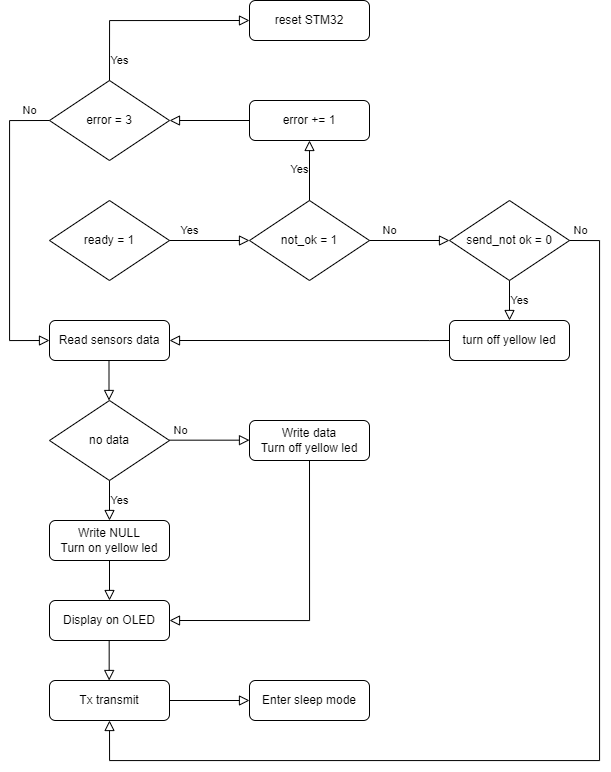

The diagram above was exported from draw.io. Its source (the exported page's mxGraphModel, read from the mxfile embedded in the PNG):
<mxGraphModel dx="557" dy="1821" grid="1" gridSize="10" guides="1" tooltips="1" connect="1" arrows="1" fold="1" page="1" pageScale="1" pageWidth="827" pageHeight="1169" math="0" shadow="0">
  <root>
    <mxCell id="WIyWlLk6GJQsqaUBKTNV-0" />
    <mxCell id="WIyWlLk6GJQsqaUBKTNV-1" parent="WIyWlLk6GJQsqaUBKTNV-0" />
    <mxCell id="4PwD2PcdXNqZxr9G5fL0-15" value="Read sensors data" style="rounded=1;whiteSpace=wrap;html=1;" parent="WIyWlLk6GJQsqaUBKTNV-1" vertex="1">
      <mxGeometry x="1640" y="160" width="120" height="40" as="geometry" />
    </mxCell>
    <mxCell id="4PwD2PcdXNqZxr9G5fL0-16" value="no data" style="rhombus;whiteSpace=wrap;html=1;" parent="WIyWlLk6GJQsqaUBKTNV-1" vertex="1">
      <mxGeometry x="1640" y="240" width="120" height="80" as="geometry" />
    </mxCell>
    <mxCell id="4PwD2PcdXNqZxr9G5fL0-17" value="" style="rounded=0;html=1;jettySize=auto;orthogonalLoop=1;fontSize=11;endArrow=block;endFill=0;endSize=8;strokeWidth=1;shadow=0;labelBackgroundColor=none;edgeStyle=orthogonalEdgeStyle;exitX=0.5;exitY=1;exitDx=0;exitDy=0;entryX=0.5;entryY=0;entryDx=0;entryDy=0;" parent="WIyWlLk6GJQsqaUBKTNV-1" edge="1">
      <mxGeometry relative="1" as="geometry">
        <mxPoint x="1699.5" y="200" as="sourcePoint" />
        <mxPoint x="1699.5" y="240" as="targetPoint" />
      </mxGeometry>
    </mxCell>
    <mxCell id="4PwD2PcdXNqZxr9G5fL0-28" value="Write NULL&lt;br&gt;Turn on yellow led" style="rounded=1;whiteSpace=wrap;html=1;" parent="WIyWlLk6GJQsqaUBKTNV-1" vertex="1">
      <mxGeometry x="1640" y="360" width="120" height="40" as="geometry" />
    </mxCell>
    <mxCell id="4PwD2PcdXNqZxr9G5fL0-29" value="Yes" style="rounded=0;html=1;jettySize=auto;orthogonalLoop=1;fontSize=11;endArrow=block;endFill=0;endSize=8;strokeWidth=1;shadow=0;labelBackgroundColor=none;edgeStyle=orthogonalEdgeStyle;entryX=0.5;entryY=0;entryDx=0;entryDy=0;exitX=0.5;exitY=1;exitDx=0;exitDy=0;" parent="WIyWlLk6GJQsqaUBKTNV-1" source="4PwD2PcdXNqZxr9G5fL0-16" target="4PwD2PcdXNqZxr9G5fL0-28" edge="1">
      <mxGeometry x="0.0108" y="10" relative="1" as="geometry">
        <mxPoint as="offset" />
        <mxPoint x="1740" y="310" as="sourcePoint" />
        <mxPoint x="1740" y="350" as="targetPoint" />
      </mxGeometry>
    </mxCell>
    <mxCell id="4PwD2PcdXNqZxr9G5fL0-31" value="" style="rounded=0;html=1;jettySize=auto;orthogonalLoop=1;fontSize=11;endArrow=block;endFill=0;endSize=8;strokeWidth=1;shadow=0;labelBackgroundColor=none;edgeStyle=orthogonalEdgeStyle;exitX=0.5;exitY=1;exitDx=0;exitDy=0;entryX=0.5;entryY=0;entryDx=0;entryDy=0;" parent="WIyWlLk6GJQsqaUBKTNV-1" source="4PwD2PcdXNqZxr9G5fL0-28" edge="1">
      <mxGeometry relative="1" as="geometry">
        <mxPoint x="1800" y="410" as="sourcePoint" />
        <mxPoint x="1700" y="440" as="targetPoint" />
      </mxGeometry>
    </mxCell>
    <mxCell id="d0U0-IMyKGpG3ze0LO3t-3" value="Display on OLED" style="rounded=1;whiteSpace=wrap;html=1;" parent="WIyWlLk6GJQsqaUBKTNV-1" vertex="1">
      <mxGeometry x="1640" y="440" width="120" height="40" as="geometry" />
    </mxCell>
    <mxCell id="d0U0-IMyKGpG3ze0LO3t-4" value="" style="rounded=0;html=1;jettySize=auto;orthogonalLoop=1;fontSize=11;endArrow=block;endFill=0;endSize=8;strokeWidth=1;shadow=0;labelBackgroundColor=none;edgeStyle=orthogonalEdgeStyle;exitX=0.5;exitY=1;exitDx=0;exitDy=0;entryX=0.5;entryY=0;entryDx=0;entryDy=0;" parent="WIyWlLk6GJQsqaUBKTNV-1" edge="1">
      <mxGeometry relative="1" as="geometry">
        <mxPoint x="1699.67" y="480" as="sourcePoint" />
        <mxPoint x="1699.67" y="520" as="targetPoint" />
      </mxGeometry>
    </mxCell>
    <mxCell id="d0U0-IMyKGpG3ze0LO3t-5" value="Tx transmit" style="rounded=1;whiteSpace=wrap;html=1;" parent="WIyWlLk6GJQsqaUBKTNV-1" vertex="1">
      <mxGeometry x="1640" y="520" width="120" height="40" as="geometry" />
    </mxCell>
    <mxCell id="d0U0-IMyKGpG3ze0LO3t-7" value="" style="rounded=0;html=1;jettySize=auto;orthogonalLoop=1;fontSize=11;endArrow=block;endFill=0;endSize=8;strokeWidth=1;shadow=0;labelBackgroundColor=none;edgeStyle=orthogonalEdgeStyle;exitX=1;exitY=0.5;exitDx=0;exitDy=0;entryX=0;entryY=0.5;entryDx=0;entryDy=0;" parent="WIyWlLk6GJQsqaUBKTNV-1" source="d0U0-IMyKGpG3ze0LO3t-5" target="d0U0-IMyKGpG3ze0LO3t-8" edge="1">
      <mxGeometry relative="1" as="geometry">
        <mxPoint x="1840" y="520" as="sourcePoint" />
        <mxPoint x="1840" y="560" as="targetPoint" />
      </mxGeometry>
    </mxCell>
    <mxCell id="d0U0-IMyKGpG3ze0LO3t-8" value="Enter sleep mode" style="rounded=1;whiteSpace=wrap;html=1;" parent="WIyWlLk6GJQsqaUBKTNV-1" vertex="1">
      <mxGeometry x="1840" y="520" width="120" height="40" as="geometry" />
    </mxCell>
    <mxCell id="d0U0-IMyKGpG3ze0LO3t-9" value="ready = 1" style="rhombus;whiteSpace=wrap;html=1;" parent="WIyWlLk6GJQsqaUBKTNV-1" vertex="1">
      <mxGeometry x="1640" y="40" width="120" height="80" as="geometry" />
    </mxCell>
    <mxCell id="d0U0-IMyKGpG3ze0LO3t-10" value="Yes" style="rounded=0;html=1;jettySize=auto;orthogonalLoop=1;fontSize=11;endArrow=block;endFill=0;endSize=8;strokeWidth=1;shadow=0;labelBackgroundColor=none;edgeStyle=orthogonalEdgeStyle;entryX=0;entryY=0.5;entryDx=0;entryDy=0;exitX=1;exitY=0.5;exitDx=0;exitDy=0;" parent="WIyWlLk6GJQsqaUBKTNV-1" source="d0U0-IMyKGpG3ze0LO3t-9" target="d0U0-IMyKGpG3ze0LO3t-22" edge="1">
      <mxGeometry x="-0.5" y="10" relative="1" as="geometry">
        <mxPoint as="offset" />
        <mxPoint x="1800" y="90" as="sourcePoint" />
        <mxPoint x="1800" y="130" as="targetPoint" />
      </mxGeometry>
    </mxCell>
    <mxCell id="d0U0-IMyKGpG3ze0LO3t-17" value="Write data&lt;br&gt;Turn off yellow led" style="rounded=1;whiteSpace=wrap;html=1;" parent="WIyWlLk6GJQsqaUBKTNV-1" vertex="1">
      <mxGeometry x="1840" y="260" width="120" height="40" as="geometry" />
    </mxCell>
    <mxCell id="d0U0-IMyKGpG3ze0LO3t-18" value="No" style="edgeStyle=orthogonalEdgeStyle;rounded=0;html=1;jettySize=auto;orthogonalLoop=1;fontSize=11;endArrow=block;endFill=0;endSize=8;strokeWidth=1;shadow=0;labelBackgroundColor=none;entryX=0;entryY=0.5;entryDx=0;entryDy=0;" parent="WIyWlLk6GJQsqaUBKTNV-1" edge="1">
      <mxGeometry x="-0.75" y="10" relative="1" as="geometry">
        <mxPoint as="offset" />
        <mxPoint x="1760" y="279.66999999999996" as="sourcePoint" />
        <mxPoint x="1840" y="279.66999999999996" as="targetPoint" />
      </mxGeometry>
    </mxCell>
    <mxCell id="d0U0-IMyKGpG3ze0LO3t-21" value="" style="rounded=0;html=1;jettySize=auto;orthogonalLoop=1;fontSize=11;endArrow=block;endFill=0;endSize=8;strokeWidth=1;shadow=0;labelBackgroundColor=none;edgeStyle=orthogonalEdgeStyle;exitX=0.5;exitY=1;exitDx=0;exitDy=0;entryX=1;entryY=0.5;entryDx=0;entryDy=0;" parent="WIyWlLk6GJQsqaUBKTNV-1" source="d0U0-IMyKGpG3ze0LO3t-17" target="d0U0-IMyKGpG3ze0LO3t-3" edge="1">
      <mxGeometry relative="1" as="geometry">
        <mxPoint x="1890" y="320" as="sourcePoint" />
        <mxPoint x="1890" y="360" as="targetPoint" />
      </mxGeometry>
    </mxCell>
    <mxCell id="d0U0-IMyKGpG3ze0LO3t-22" value="not_ok = 1" style="rhombus;whiteSpace=wrap;html=1;" parent="WIyWlLk6GJQsqaUBKTNV-1" vertex="1">
      <mxGeometry x="1840" y="40" width="120" height="80" as="geometry" />
    </mxCell>
    <mxCell id="d0U0-IMyKGpG3ze0LO3t-23" value="Yes" style="rounded=0;html=1;jettySize=auto;orthogonalLoop=1;fontSize=11;endArrow=block;endFill=0;endSize=8;strokeWidth=1;shadow=0;labelBackgroundColor=none;edgeStyle=orthogonalEdgeStyle;exitX=0.5;exitY=0;exitDx=0;exitDy=0;entryX=0.5;entryY=1;entryDx=0;entryDy=0;" parent="WIyWlLk6GJQsqaUBKTNV-1" source="d0U0-IMyKGpG3ze0LO3t-22" target="d0U0-IMyKGpG3ze0LO3t-24" edge="1">
      <mxGeometry x="0.0108" y="10" relative="1" as="geometry">
        <mxPoint as="offset" />
        <mxPoint x="1840" y="-10" as="sourcePoint" />
        <mxPoint x="1900" y="-17.333348592122395" as="targetPoint" />
      </mxGeometry>
    </mxCell>
    <mxCell id="d0U0-IMyKGpG3ze0LO3t-24" value="error += 1" style="rounded=1;whiteSpace=wrap;html=1;" parent="WIyWlLk6GJQsqaUBKTNV-1" vertex="1">
      <mxGeometry x="1840" y="-60" width="120" height="40" as="geometry" />
    </mxCell>
    <mxCell id="d0U0-IMyKGpG3ze0LO3t-25" value="error = 3" style="rhombus;whiteSpace=wrap;html=1;" parent="WIyWlLk6GJQsqaUBKTNV-1" vertex="1">
      <mxGeometry x="1640" y="-80" width="120" height="80" as="geometry" />
    </mxCell>
    <mxCell id="d0U0-IMyKGpG3ze0LO3t-26" value="No" style="edgeStyle=orthogonalEdgeStyle;rounded=0;html=1;jettySize=auto;orthogonalLoop=1;fontSize=11;endArrow=block;endFill=0;endSize=8;strokeWidth=1;shadow=0;labelBackgroundColor=none;entryX=0;entryY=0.5;entryDx=0;entryDy=0;exitX=0;exitY=0.5;exitDx=0;exitDy=0;" parent="WIyWlLk6GJQsqaUBKTNV-1" source="d0U0-IMyKGpG3ze0LO3t-25" target="4PwD2PcdXNqZxr9G5fL0-15" edge="1">
      <mxGeometry x="-0.8667" y="-10" relative="1" as="geometry">
        <mxPoint as="offset" />
        <mxPoint x="1530" y="49.99999999999986" as="sourcePoint" />
        <mxPoint x="1610" y="49.99999999999986" as="targetPoint" />
        <Array as="points">
          <mxPoint x="1600" y="-40" />
          <mxPoint x="1600" y="180" />
        </Array>
      </mxGeometry>
    </mxCell>
    <mxCell id="d0U0-IMyKGpG3ze0LO3t-27" value="" style="rounded=0;html=1;jettySize=auto;orthogonalLoop=1;fontSize=11;endArrow=block;endFill=0;endSize=8;strokeWidth=1;shadow=0;labelBackgroundColor=none;edgeStyle=orthogonalEdgeStyle;exitX=0;exitY=0.5;exitDx=0;exitDy=0;entryX=1;entryY=0.5;entryDx=0;entryDy=0;" parent="WIyWlLk6GJQsqaUBKTNV-1" source="d0U0-IMyKGpG3ze0LO3t-24" target="d0U0-IMyKGpG3ze0LO3t-25" edge="1">
      <mxGeometry relative="1" as="geometry">
        <mxPoint x="1800" y="-20" as="sourcePoint" />
        <mxPoint x="1800" y="20" as="targetPoint" />
      </mxGeometry>
    </mxCell>
    <mxCell id="d0U0-IMyKGpG3ze0LO3t-28" value="Yes" style="rounded=0;html=1;jettySize=auto;orthogonalLoop=1;fontSize=11;endArrow=block;endFill=0;endSize=8;strokeWidth=1;shadow=0;labelBackgroundColor=none;edgeStyle=orthogonalEdgeStyle;exitX=0.5;exitY=0;exitDx=0;exitDy=0;entryX=0;entryY=0.5;entryDx=0;entryDy=0;" parent="WIyWlLk6GJQsqaUBKTNV-1" source="d0U0-IMyKGpG3ze0LO3t-25" edge="1">
      <mxGeometry x="-0.8" y="-10" relative="1" as="geometry">
        <mxPoint as="offset" />
        <mxPoint x="1800" y="-150" as="sourcePoint" />
        <mxPoint x="1840" y="-140" as="targetPoint" />
        <Array as="points">
          <mxPoint x="1700" y="-140" />
        </Array>
      </mxGeometry>
    </mxCell>
    <mxCell id="d0U0-IMyKGpG3ze0LO3t-32" value="send_not ok = 0" style="rhombus;whiteSpace=wrap;html=1;" parent="WIyWlLk6GJQsqaUBKTNV-1" vertex="1">
      <mxGeometry x="2040" y="40" width="120" height="80" as="geometry" />
    </mxCell>
    <mxCell id="d0U0-IMyKGpG3ze0LO3t-33" value="No" style="edgeStyle=orthogonalEdgeStyle;rounded=0;html=1;jettySize=auto;orthogonalLoop=1;fontSize=11;endArrow=block;endFill=0;endSize=8;strokeWidth=1;shadow=0;labelBackgroundColor=none;entryX=0;entryY=0.5;entryDx=0;entryDy=0;" parent="WIyWlLk6GJQsqaUBKTNV-1" edge="1">
      <mxGeometry x="-0.5" y="10" relative="1" as="geometry">
        <mxPoint as="offset" />
        <mxPoint x="1960" y="80" as="sourcePoint" />
        <mxPoint x="2040" y="80" as="targetPoint" />
      </mxGeometry>
    </mxCell>
    <mxCell id="d0U0-IMyKGpG3ze0LO3t-34" value="turn off yellow led" style="rounded=1;whiteSpace=wrap;html=1;" parent="WIyWlLk6GJQsqaUBKTNV-1" vertex="1">
      <mxGeometry x="2040" y="160" width="120" height="40" as="geometry" />
    </mxCell>
    <mxCell id="d0U0-IMyKGpG3ze0LO3t-35" value="Yes" style="rounded=0;html=1;jettySize=auto;orthogonalLoop=1;fontSize=11;endArrow=block;endFill=0;endSize=8;strokeWidth=1;shadow=0;labelBackgroundColor=none;edgeStyle=orthogonalEdgeStyle;exitX=0.5;exitY=1;exitDx=0;exitDy=0;entryX=0.5;entryY=0;entryDx=0;entryDy=0;" parent="WIyWlLk6GJQsqaUBKTNV-1" source="d0U0-IMyKGpG3ze0LO3t-32" target="d0U0-IMyKGpG3ze0LO3t-34" edge="1">
      <mxGeometry x="0.0108" y="10" relative="1" as="geometry">
        <mxPoint as="offset" />
        <mxPoint x="2230" y="160" as="sourcePoint" />
        <mxPoint x="2230" y="100" as="targetPoint" />
      </mxGeometry>
    </mxCell>
    <mxCell id="d0U0-IMyKGpG3ze0LO3t-36" value="" style="rounded=0;html=1;jettySize=auto;orthogonalLoop=1;fontSize=11;endArrow=block;endFill=0;endSize=8;strokeWidth=1;shadow=0;labelBackgroundColor=none;edgeStyle=orthogonalEdgeStyle;exitX=0;exitY=0.5;exitDx=0;exitDy=0;entryX=1;entryY=0.5;entryDx=0;entryDy=0;" parent="WIyWlLk6GJQsqaUBKTNV-1" source="d0U0-IMyKGpG3ze0LO3t-34" target="4PwD2PcdXNqZxr9G5fL0-15" edge="1">
      <mxGeometry relative="1" as="geometry">
        <mxPoint x="1970" y="-70" as="sourcePoint" />
        <mxPoint x="1770" y="250" as="targetPoint" />
        <Array as="points">
          <mxPoint x="2020" y="180" />
          <mxPoint x="2020" y="180" />
        </Array>
      </mxGeometry>
    </mxCell>
    <mxCell id="d0U0-IMyKGpG3ze0LO3t-37" value="No" style="edgeStyle=orthogonalEdgeStyle;rounded=0;html=1;jettySize=auto;orthogonalLoop=1;fontSize=11;endArrow=block;endFill=0;endSize=8;strokeWidth=1;shadow=0;labelBackgroundColor=none;exitX=1;exitY=0.5;exitDx=0;exitDy=0;entryX=0.5;entryY=1;entryDx=0;entryDy=0;" parent="WIyWlLk6GJQsqaUBKTNV-1" source="d0U0-IMyKGpG3ze0LO3t-32" target="d0U0-IMyKGpG3ze0LO3t-5" edge="1">
      <mxGeometry x="-0.9811" y="10" relative="1" as="geometry">
        <mxPoint as="offset" />
        <mxPoint x="2170" y="80" as="sourcePoint" />
        <mxPoint x="2130" y="622.8571428571429" as="targetPoint" />
        <Array as="points">
          <mxPoint x="2190" y="80" />
          <mxPoint x="2190" y="600" />
          <mxPoint x="1700" y="600" />
        </Array>
      </mxGeometry>
    </mxCell>
    <mxCell id="3pjXm_TskKvdfh0IBXWG-49" value="reset STM32" style="rounded=1;whiteSpace=wrap;html=1;" vertex="1" parent="WIyWlLk6GJQsqaUBKTNV-1">
      <mxGeometry x="1840" y="-160" width="120" height="40" as="geometry" />
    </mxCell>
  </root>
</mxGraphModel>